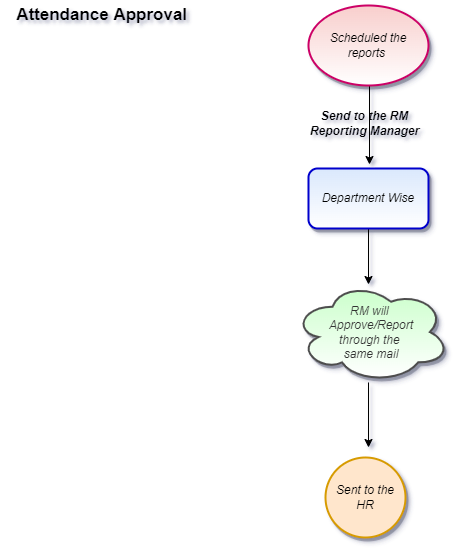

The diagram above was exported from draw.io. Its source (the exported page's mxGraphModel, read from the mxfile embedded in the PNG):
<mxGraphModel dx="868" dy="450" grid="1" gridSize="1" guides="1" tooltips="1" connect="1" arrows="1" fold="1" page="1" pageScale="1" pageWidth="850" pageHeight="1100" background="none" math="0" shadow="1">
  <root>
    <mxCell id="0" />
    <mxCell id="1" parent="0" />
    <mxCell id="cdVo-nmvQ3IfpCrk7JkY-2" style="edgeStyle=orthogonalEdgeStyle;rounded=0;orthogonalLoop=1;jettySize=auto;html=1;" edge="1" parent="1" source="cdVo-nmvQ3IfpCrk7JkY-1">
      <mxGeometry relative="1" as="geometry">
        <mxPoint x="386" y="197" as="targetPoint" />
        <Array as="points">
          <mxPoint x="388" y="117" />
          <mxPoint x="388" y="117" />
        </Array>
      </mxGeometry>
    </mxCell>
    <mxCell id="cdVo-nmvQ3IfpCrk7JkY-1" value="&lt;i&gt;Scheduled the reports&amp;nbsp;&lt;/i&gt;" style="ellipse;whiteSpace=wrap;html=1;fillColor=#f8cecc;strokeColor=#CC0066;gradientColor=#ffffff;gradientDirection=south;strokeWidth=2;shadow=1;" vertex="1" parent="1">
      <mxGeometry x="325" y="38" width="120" height="80" as="geometry" />
    </mxCell>
    <mxCell id="cdVo-nmvQ3IfpCrk7JkY-3" value="&lt;b&gt;&lt;i&gt;Send to the RM&lt;br&gt;Reporting Manager&lt;/i&gt;&lt;/b&gt;" style="text;html=1;align=center;verticalAlign=middle;resizable=0;points=[];autosize=1;strokeColor=none;fillColor=none;" vertex="1" parent="1">
      <mxGeometry x="321" y="139" width="120" height="33" as="geometry" />
    </mxCell>
    <mxCell id="cdVo-nmvQ3IfpCrk7JkY-5" style="edgeStyle=orthogonalEdgeStyle;rounded=0;orthogonalLoop=1;jettySize=auto;html=1;" edge="1" parent="1" source="cdVo-nmvQ3IfpCrk7JkY-4">
      <mxGeometry relative="1" as="geometry">
        <mxPoint x="385" y="317" as="targetPoint" />
      </mxGeometry>
    </mxCell>
    <mxCell id="cdVo-nmvQ3IfpCrk7JkY-4" value="&lt;i&gt;Department Wise&lt;/i&gt;" style="rounded=1;whiteSpace=wrap;html=1;fillColor=#dae8fc;strokeColor=#0000CC;gradientColor=#ffffff;gradientDirection=south;strokeWidth=2;shadow=1;glass=0;" vertex="1" parent="1">
      <mxGeometry x="325" y="201" width="120" height="60" as="geometry" />
    </mxCell>
    <mxCell id="cdVo-nmvQ3IfpCrk7JkY-7" style="edgeStyle=orthogonalEdgeStyle;rounded=0;orthogonalLoop=1;jettySize=auto;html=1;" edge="1" parent="1" source="cdVo-nmvQ3IfpCrk7JkY-6">
      <mxGeometry relative="1" as="geometry">
        <mxPoint x="385" y="480" as="targetPoint" />
        <Array as="points">
          <mxPoint x="385" y="414" />
          <mxPoint x="385" y="414" />
        </Array>
      </mxGeometry>
    </mxCell>
    <mxCell id="cdVo-nmvQ3IfpCrk7JkY-6" value="&lt;i&gt;RM will &lt;br&gt;Approve/Report&lt;br&gt;through the &lt;br&gt;same mail&lt;/i&gt;" style="ellipse;shape=cloud;whiteSpace=wrap;html=1;fillColor=#CCFFCC;fontColor=#333333;strokeColor=#4D4D4D;gradientColor=#ffffff;strokeWidth=2;shadow=1;sketch=0;" vertex="1" parent="1">
      <mxGeometry x="310" y="314" width="156" height="101" as="geometry" />
    </mxCell>
    <mxCell id="cdVo-nmvQ3IfpCrk7JkY-8" value="&lt;i&gt;Sent to the HR&lt;/i&gt;" style="ellipse;whiteSpace=wrap;html=1;aspect=fixed;fillColor=#ffe6cc;strokeColor=#d79b00;strokeWidth=2;shadow=1;" vertex="1" parent="1">
      <mxGeometry x="342" y="490" width="80" height="80" as="geometry" />
    </mxCell>
    <mxCell id="cdVo-nmvQ3IfpCrk7JkY-10" value="&lt;font style=&quot;font-size: 17px&quot;&gt;&lt;b&gt;Attendance Approval&amp;nbsp;&lt;/b&gt;&lt;/font&gt;" style="text;html=1;strokeColor=none;fillColor=none;align=center;verticalAlign=middle;whiteSpace=wrap;rounded=0;shadow=1;glass=0;sketch=0;" vertex="1" parent="1">
      <mxGeometry x="17" y="33" width="208" height="30" as="geometry" />
    </mxCell>
  </root>
</mxGraphModel>